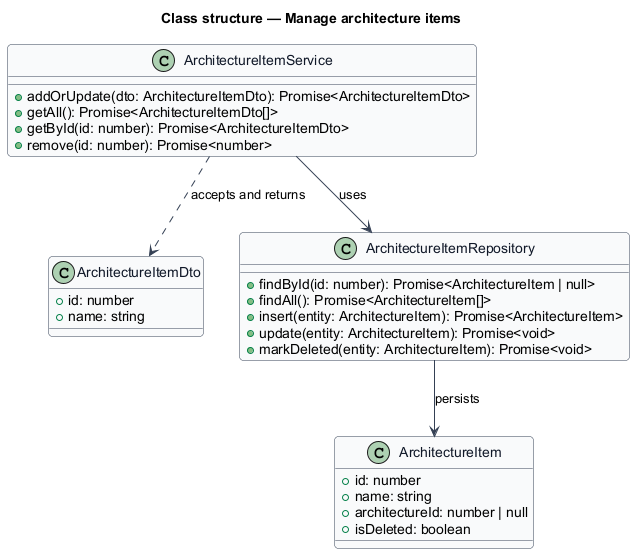

The diagram above was rendered by PlantUML. Its source (embedded in the PNG):
@startuml
skinparam backgroundColor #FFFFFF
skinparam shadowing false
skinparam roundcorner 8
skinparam defaultFontName Arial
skinparam ArrowColor #344054
skinparam class {
  BorderColor #344054
  FontColor #101828
  BackgroundColor #F9FAFB
}
title Class structure — Manage architecture items

class ArchitectureItemDto {
  +id: number
  +name: string
}
class ArchitectureItem {
  +id: number
  +name: string
  +architectureId: number | null
  +isDeleted: boolean
}
class ArchitectureItemService {
  +addOrUpdate(dto: ArchitectureItemDto): Promise<ArchitectureItemDto>
  +getAll(): Promise<ArchitectureItemDto[]>
  +getById(id: number): Promise<ArchitectureItemDto>
  +remove(id: number): Promise<number>
}
class ArchitectureItemRepository {
  +findById(id: number): Promise<ArchitectureItem | null>
  +findAll(): Promise<ArchitectureItem[]>
  +insert(entity: ArchitectureItem): Promise<ArchitectureItem>
  +update(entity: ArchitectureItem): Promise<void>
  +markDeleted(entity: ArchitectureItem): Promise<void>
}
ArchitectureItemService ..> ArchitectureItemDto : accepts and returns
ArchitectureItemService --> ArchitectureItemRepository : uses
ArchitectureItemRepository --> ArchitectureItem : persists
@enduml